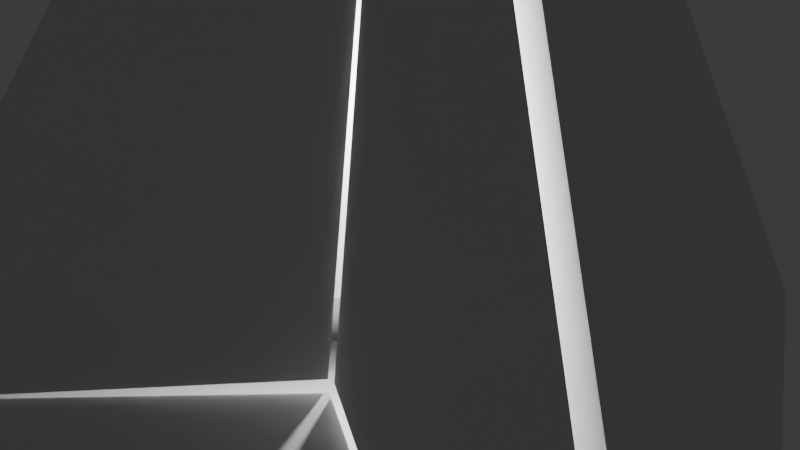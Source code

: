 # Source: Untitled.blend  (saved by Blender 5.1.30; exported with 4.5.12 LTS)
import bpy
from mathutils import Matrix  # noqa: F401  (used for matrix-valued properties, if any)

bpy.ops.wm.read_factory_settings(use_empty=True)
scene = bpy.context.scene
scene.name = 'Scene'

# ---- collections
col_collection = bpy.data.collections.new('Collection'); scene.collection.children.link(col_collection)

# ---- world
world_world = bpy.data.worlds.new('World'); scene.world = world_world
world_world.use_nodes = True; world_world.node_tree.nodes.clear()
_N = world_world.node_tree.nodes; _L = world_world.node_tree.links
n0 = _N.new('ShaderNodeOutputWorld'); n0.name = 'World Output'; n0.location = (200, 100)
n1 = _N.new('ShaderNodeBackground'); n1.name = 'Background'; n1.location = (-200, 100)
n1.inputs[0].default_value = (0.05088, 0.05088, 0.05088, 1.0)
_L.new(n1.outputs[0], n0.inputs[0])
n0.is_active_output = True
world_world.color = (0.05088, 0.05088, 0.05088)
world_world.sun_shadow_jitter_overblur = 0.0

# ---- cameras
cam_camera = bpy.data.cameras.new('Camera')
cam_camera.clip_end = 100.0
cam_camera.ortho_scale = 7.314

# ---- lights
light_light = bpy.data.lights.new('Light', 'POINT')
light_light.energy = 1000.0
light_light.shadow_soft_size = 0.1

# ---- meshes
me_cylinder_032 = bpy.data.meshes.new('Cylinder.032')
me_cylinder_032.from_pydata([(1.388, -0.7815, -1.25), (1.299, -0.75, 1.25), (3.166e-08, -1.006e-07, -0.7637), (1.1, 1.521, -1.504), (0.05334, 0.09239, -0.7637), (-1.814, 0.2841, -1.504), (-0.05334, 0.09239, -0.7637), (0.7144, -1.621, -1.504), (0.05715, 1.676, -1.252), (0.1961, 0.1879, -0.7525), (1.395, -0.7583, -1.257), (0.05715, 1.676, -1.252), (0.01816, 0.06706, 1.07), (0.1961, 0.1879, -0.7525), (0.01816, 0.06706, 1.07), (0.1961, 0.1879, -0.7525), (1.395, -0.7583, -1.257), (-0.004343, 0.04313, 1.07), (-0.01, -0.18, -0.75), (-1.407, -0.7361, -1.257), (1.369, -0.7949, -1.252), (0.0, -0.185, -0.775), (-1.407, -0.7361, -1.257), (1.369, -0.7949, -1.252), (-0.004343, 0.04313, 1.07), (0.01, -0.18, -0.75), (0.02487, 1.658, -1.249), (1.388, -0.7815, -1.25), (-0.0887, 0.0416, -0.9711), (0.02487, 1.658, -1.249), (-1.414, -0.7185, -1.25), (-0.0887, 0.0416, -0.9711), (1.388, -0.7815, -1.25), (-1.414, -0.7185, -1.25), (-0.0887, 0.0416, -0.9711)], [(1, 0)], [(8, 10, 9), (12, 11, 13), (16, 14, 15), (19, 17, 18), (20, 22, 21), (24, 23, 25), (26, 27, 28), (30, 29, 31), (32, 33, 34)])
_uv = me_cylinder_032.uv_layers.new(name='UVMap')
_uv.uv.foreach_set('vector', [0.4578, 0.13, 0.0, 0.0, 0.2359, 0.2067, 0.25, 0.49, 0.4578, 0.13, 0.2359, 0.2067, 0.0, 0.0, 0.25, 0.49, 0.2359, 0.2067, 0.0, 0.0, 0.25, 0.49, 0.2359, 0.2067, 0.4578, 0.13, 0.0, 0.0, 0.2359, 0.2067, 0.25, 0.49, 0.4578, 0.13, 0.2359, 0.2067, 0.75, 0.49, 0.9578, 0.13, 0.75, 0.25, 0.5422, 0.13, 0.75, 0.49, 0.75, 0.25, 0.9578, 0.13, 0.5422, 0.13, 0.75, 0.25])
me_cylinder_032.update()
me_cylinder_045 = bpy.data.meshes.new('Cylinder.045')
me_cylinder_045.from_pydata([(-1.426, -0.6959, -1.252), (-0.01382, 0.07458, 1.07), (-0.2075, 0.1683, -0.7525)], [], [(1, 0, 2)])
_uv = me_cylinder_045.uv_layers.new(name='UVMap')
_uv.uv.foreach_set('vector', [0.25, 0.49, 0.4578, 0.13, 0.2359, 0.2067])
me_cylinder_045.update()
me_cylinder_046 = bpy.data.meshes.new('Cylinder.046')
me_cylinder_046.from_pydata([(-1.426, -0.6959, -1.252), (-0.2075, 0.1683, -0.7525), (0.0128, 1.679, -1.257)], [], [(0, 2, 1)])
_uv = me_cylinder_046.uv_layers.new(name='UVMap')
_uv.uv.foreach_set('vector', [0.4578, 0.13, 0.0, 0.0, 0.2359, 0.2067])
me_cylinder_046.update()
me_cylinder_047 = bpy.data.meshes.new('Cylinder.047')
me_cylinder_047.from_pydata([(-0.01382, 0.07458, 1.07), (-0.2075, 0.1683, -0.7525), (0.0128, 1.679, -1.257)], [], [(2, 0, 1)])
_uv = me_cylinder_047.uv_layers.new(name='UVMap')
_uv.uv.foreach_set('vector', [0.0, 0.0, 0.25, 0.49, 0.2359, 0.2067])
me_cylinder_047.update()

# ---- objects
ob_light = bpy.data.objects.new('Light', light_light)
ob_camera = bpy.data.objects.new('Camera', cam_camera)
ob_empty = bpy.data.objects.new('Empty', None)
ob_cylinder = bpy.data.objects.new('Cylinder', me_cylinder_032)
ob_cylinder_001 = bpy.data.objects.new('Cylinder.001', me_cylinder_045)
ob_cylinder_002 = bpy.data.objects.new('Cylinder.002', me_cylinder_046)
ob_cylinder_003 = bpy.data.objects.new('Cylinder.003', me_cylinder_047)

# ---- transforms, parenting, visibility, modifiers, constraints
ob_light.location = (0.0, 0.0, 0.0)
ob_light.rotation_euler = (0.6503, 0.05522, 1.866)
ob_light.scale = (1.535, 1.535, 1.535)
ob_light.lock_rotations_4d = False
ob_light.empty_display_type = 'ARROWS'
ob_light.color = (0.0, 0.0, 0.0, 0.0)
ob_light.lineart.crease_threshold = 0.0
ob_camera.location = (10.26, -9.578, 5.675)
ob_camera.rotation_euler = (1.109, -0.0, 0.8149)
ob_camera.scale = (1.535, 1.535, 1.535)
ob_camera.lock_rotations_4d = False
ob_camera.empty_display_type = 'ARROWS'
ob_camera.color = (0.0, 0.0, 0.0, 0.0)
ob_camera.display_type = 'WIRE'
ob_camera.lineart.crease_threshold = 0.0
ob_empty.location = (0.0, 0.0, 0.0)
ob_empty.empty_display_size = 5.0
ob_cylinder.location = (0.0, 0.0, 1.86)
ob_cylinder.scale = (6.972, 6.972, 6.972)
ob_cylinder_001.location = (0.0, 0.0, 1.86)
ob_cylinder_001.scale = (6.972, 6.972, 6.972)
ob_cylinder_002.location = (0.0, 0.0, 1.86)
ob_cylinder_002.scale = (6.972, 6.972, 6.972)
ob_cylinder_003.location = (0.0, 0.0, 1.86)
ob_cylinder_003.scale = (6.972, 6.972, 6.972)

# ---- collection membership
col_collection.objects.link(ob_light)
col_collection.objects.link(ob_camera)
col_collection.objects.link(ob_empty)
col_collection.objects.link(ob_cylinder)
col_collection.objects.link(ob_cylinder_001)
col_collection.objects.link(ob_cylinder_002)
col_collection.objects.link(ob_cylinder_003)

# ---- scene / render settings (as saved in the file)
scene.camera = ob_camera
scene.frame_start = 1; scene.frame_end = 250; scene.frame_set(1)
scene.render.engine = 'BLENDER_EEVEE_NEXT'
scene.render.bake_bias = 0.0
scene.render.bake_samples = 0
scene.cycles.sampling_pattern = 'TABULATED_SOBOL'
scene.eevee.use_volume_custom_range = False
bpy.context.view_layer.update()
